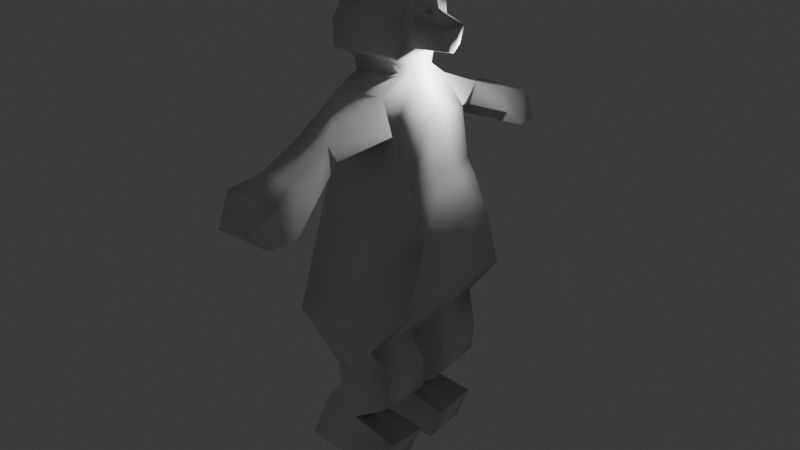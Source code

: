 # Source: bear.blend  (saved by Blender 4.2.66; exported with 4.5.12 LTS)
import bpy
from mathutils import Matrix  # noqa: F401  (used for matrix-valued properties, if any)

bpy.ops.wm.read_factory_settings(use_empty=True)
scene = bpy.context.scene
scene.name = 'Scene'

# ---- collections
col_collection = bpy.data.collections.new('Collection'); scene.collection.children.link(col_collection)

# ---- world
world_world = bpy.data.worlds.new('World'); scene.world = world_world
world_world.use_nodes = True; world_world.node_tree.nodes.clear()
_N = world_world.node_tree.nodes; _L = world_world.node_tree.links
n0 = _N.new('ShaderNodeOutputWorld'); n0.name = 'World Output'; n0.location = (300, 300)
n1 = _N.new('ShaderNodeBackground'); n1.name = 'Background'; n1.location = (10, 300)
n1.inputs[0].default_value = (0.05088, 0.05088, 0.05088, 1.0)
_L.new(n1.outputs[0], n0.inputs[0])
n0.is_active_output = True
world_world.color = (0.05088, 0.05088, 0.05088)
world_world.sun_shadow_jitter_overblur = 0.0

# ---- lights
light_light = bpy.data.lights.new('Light', 'POINT')
light_light.energy = 1000.0
light_light.shadow_soft_size = 0.1

# ---- meshes
me_cube_001 = bpy.data.meshes.new('Cube.001')
me_cube_001.from_pydata([(-0.7607, 2.245, -1.44), (-0.436, 0.6236, 0.9351), (1.641, 2.486, -1.33), (1.308, 0.6818, 0.9998), (-0.4981, 1.379, 0.8265), (-0.7726, 1.61, 0.5719), (-0.7998, 1.406, 0.1503), (-0.8833, 1.493, 0.01645), (-1.029, 1.689, -0.3103), (-1.605, 2.175, -1.28), (1.229, 1.398, 0.8582), (1.787, 1.617, 0.5847), (2.204, 1.386, 0.1622), (2.467, 1.414, 0.03541), (2.896, 1.5, -0.2767), (2.872, 2.249, -0.8882), (-0.4981, 1.379, 0.8265), (-0.7726, 1.61, 0.5719), (1.229, 1.398, 0.8582), (1.787, 1.617, 0.5847), (-0.1625, 3.374, 0.6054), (-0.07282, 3.023, 0.4542), (0.9782, 3.374, 0.6057), (0.913, 2.961, 0.4314), (-0.1632, 4.819, 0.4376), (-0.5103, 4.443, 0.2574), (0.9775, 4.819, 0.4379), (1.458, 4.444, 0.2562), (-0.164, 6.41, 0.1724), (-0.5733, 6.127, 0.05907), (0.9767, 6.41, 0.1727), (1.395, 6.127, 0.05788), (-0.9039, 5.102, 0.0483), (1.546, 5.184, 0.07288), (-0.5412, 5.732, 0.3615), (1.313, 5.731, 0.362), (-0.4237, 0.7104, 1.037), (1.308, 0.7594, 1.082), (-0.1412, 0.9169, 1.695), (1.278, 0.492, 1.709), (1.356, 0.9063, 1.127), (1.588, 1.107, 1.196), (1.649, 0.9173, 1.46), (1.599, 0.5717, 1.636), (-0.4192, 1.235, 1.611), (-0.5919, 1.421, 1.404), (-0.5281, 1.464, 1.183), (-0.4037, 0.8905, 1.104), (-0.7607, 0.7153, -1.431), (-0.4321, 0.2757, 0.9361), (1.605, 0.5569, -1.36), (1.345, 0.2882, 1.009), (2.872, 0.5824, -0.8678), (2.951, 0.3198, -0.263), (2.576, 0.3363, 0.05377), (2.334, 0.3374, 0.1862), (2.069, 0.2898, 0.657), (1.458, 0.2898, 0.9169), (-1.605, 0.7456, -1.272), (-1.029, 0.3327, -0.3142), (-0.8833, 0.2808, 0.01472), (-0.7998, 0.2751, 0.1503), (-0.7726, 0.2751, 0.5719), (-0.4871, 0.2756, 0.8293), (-0.4212, 0.2753, 1.038), (1.348, 0.2845, 1.092), (-0.1412, 0.2751, 1.695), (1.278, 0.2751, 1.709), (-0.4037, 0.2751, 1.104), (-0.4748, 0.2751, 1.193), (-0.5556, 0.2751, 1.41), (-0.4192, 0.2751, 1.611), (1.41, 0.2814, 1.142), (1.632, 0.45, 1.215), (1.685, 0.5072, 1.488), (1.599, 0.2751, 1.636), (2.509, 0.4513, 1.245), (2.674, 0.4145, 1.408), (1.601, 0.9345, 1.553), (-0.4874, 1.27, 1.511), (1.675, 0.3396, 1.556), (-0.4874, 0.2751, 1.511), (2.852, 0.0, 1.431), (1.812, 0.0, 1.488), (-0.5556, 0.2751, 1.41), (1.656, 0.0, 1.574), (1.59, 0.0, 1.646), (1.308, 0.0, 1.688), (2.634, 0.0, 1.204), (1.673, 0.0, 1.195), (1.451, 0.0, 1.128), (1.392, 0.0, 1.082), (-0.02894, 0.0, 1.685), (-0.5511, 0.0, 1.644), (-0.1446, 0.6493, 1.591), (0.1446, 0.6493, 1.591), (-0.1446, 1.408, 1.667), (-0.1446, 1.268, 1.807), (0.1446, 1.268, 1.807), (0.1446, 1.408, 1.667), (-0.1446, 0.7356, 1.807), (-0.1446, 0.6493, 1.72), (0.1446, 0.6493, 1.72), (0.1446, 0.7356, 1.807), (-0.1446, 1.353, 1.591), (-0.1446, 1.408, 1.647), (0.1446, 1.408, 1.647), (0.1446, 1.353, 1.591), (-0.4942, 0.0, 1.511), (-0.5843, 0.0, 1.392), (-0.4748, 0.2751, 1.193), (-0.5217, 0.0, 1.206), (-0.4412, 0.0, 1.1), (-0.4747, 0.0, 1.037), (-0.5986, 0.0, 0.9394), (-0.6584, 0.0, 0.8334), (-0.911, 0.0, 0.5702), (-0.7905, 0.0, 0.1438), (-0.8608, 0.0, 0.02867), (-1.012, 0.0, -0.3129), (-1.588, 0.0, -1.266), (1.504, 0.0, 1.012), (1.532, 0.0, 0.9185), (2.135, 0.0, 0.6421), (2.401, 0.0, 0.1611), (2.638, 0.0, 0.03448), (3.074, 0.0, -0.3077), (2.876, 0.0, -0.8574), (1.599, 0.0, -1.368), (1.915, 2.289, -1.933), (-0.04117, 2.042, -1.912), (1.88, 0.2936, -1.989), (-0.04121, 0.4625, -1.92), (-0.8307, 1.983, -2.698), (-1.678, 1.749, -2.732), (-0.8659, 0.5494, -2.74), (-1.685, 0.5908, -2.732), (2.13, 0.462, -1.657), (2.165, 2.1, -1.615), (-0.1868, 0.4755, -1.715), (-0.1885, 1.995, -1.712), (-1.063, 1.643, -2.257), (-1.064, 0.6535, -2.26), (0.3601, 1.86, -2.271), (0.3234, 0.6235, -2.316), (1.568, 0.5961, -2.746), (1.603, 2.042, -2.704), (2.087, 1.987, -2.347), (2.051, 0.5098, -2.391), (-0.51, 0.0, -1.332)], [(70, 84), (69, 110)], [(63, 49, 1, 4), (4, 1, 3, 10), (3, 1, 36, 37), (0, 9, 15, 2), (9, 8, 14, 15), (8, 7, 13, 14), (7, 6, 12, 13), (6, 5, 11, 12), (10, 11, 19, 18), (48, 58, 9, 0), (58, 59, 8, 9), (59, 60, 7, 8), (60, 61, 6, 7), (61, 62, 5, 6), (62, 63, 4, 5), (19, 17, 21, 23), (5, 4, 16, 17), (11, 5, 17, 19), (4, 10, 18, 16), (20, 22, 26, 24), (17, 16, 20, 21), (16, 18, 22, 20), (18, 19, 23, 22), (33, 32, 29, 31), (22, 23, 27, 26), (23, 21, 25, 27), (21, 20, 24, 25), (29, 28, 30, 31), (32, 34, 28, 29), (34, 35, 30, 28), (35, 33, 31, 30), (26, 27, 33, 35), (24, 26, 35, 34), (25, 24, 34, 32), (27, 25, 32, 33), (75, 43, 39, 67), (51, 3, 37, 65), (43, 44, 38, 39), (37, 36, 47, 40), (40, 47, 46, 41), (41, 46, 45, 42), (78, 79, 44, 43), (65, 37, 40, 72), (72, 40, 41, 73), (73, 41, 42, 74), (80, 78, 43, 75), (79, 81, 71, 44), (46, 69, 70, 45), (47, 68, 69, 46), (36, 64, 68, 47), (44, 71, 66, 38), (39, 38, 66, 67), (1, 49, 64, 36), (11, 10, 57, 56), (12, 11, 56, 55), (13, 12, 55, 54), (14, 13, 54, 53), (15, 14, 53, 52), (2, 15, 52, 50), (138, 137, 131, 129), (10, 3, 51, 57), (73, 74, 77, 76), (45, 70, 81, 79), (74, 42, 78, 80), (42, 45, 79, 78), (67, 87, 86, 75), (86, 85, 80, 75), (85, 83, 74, 80), (83, 82, 77, 74), (88, 76, 77, 82), (73, 89, 83, 74), (90, 72, 73, 89), (91, 65, 72, 90), (88, 89, 73, 76), (92, 87, 67, 66), (103, 100, 97, 98), (94, 101, 102, 95), (106, 99, 96, 105), (98, 97, 96, 99), (95, 102, 103, 98, 99, 106, 107), (100, 103, 102, 101), (94, 95, 107, 104), (104, 107, 106, 105), (104, 105, 96, 97, 100, 101, 94), (93, 92, 66, 71), (108, 93, 71, 81), (108, 81, 84, 109), (109, 84, 110, 111), (111, 110, 68, 112), (113, 112, 68, 64), (114, 113, 64, 49), (63, 115, 114, 49), (62, 116, 115, 63), (61, 117, 116, 62), (60, 118, 117, 61), (59, 119, 118, 60), (58, 120, 119, 59), (121, 51, 65, 91), (57, 51, 121, 122), (56, 57, 122, 123), (55, 56, 123, 124), (54, 55, 124, 125), (53, 54, 125, 126), (52, 53, 126, 127), (50, 52, 127, 128), (142, 141, 134, 136), (137, 139, 132, 131), (139, 140, 130, 132), (140, 138, 129, 130), (134, 133, 135, 136), (141, 143, 133, 134), (144, 142, 136, 135), (135, 133, 146, 145), (0, 2, 138, 140), (48, 0, 140, 139), (50, 48, 139, 137), (2, 50, 137, 138), (129, 131, 144, 143), (131, 132, 142, 144), (130, 129, 143, 141), (132, 130, 141, 142), (147, 148, 145, 146), (144, 135, 145, 148), (133, 143, 147, 146), (143, 144, 148, 147), (48, 149, 120, 58), (48, 50, 128, 149)])
me_cube_001.polygons.foreach_set('use_smooth', [True] * 127)
_uv = me_cube_001.uv_layers.new(name='UVMap')
_uv.uv.foreach_set('vector', [0.5893, 0.125, 0.625, 0.125, 0.625, 0.25, 0.5893, 0.25, 0.5893, 0.25, 0.625, 0.25, 0.625, 0.5, 0.5893, 0.5, 0.625, 0.5, 0.625, 0.25, 0.625, 0.25, 0.625, 0.5, 0.375, 0.25, 0.4107, 0.25, 0.4107, 0.5, 0.375, 0.5, 0.4107, 0.25, 0.4464, 0.25, 0.4464, 0.5, 0.4107, 0.5, 0.4464, 0.25, 0.4821, 0.25, 0.4821, 0.5, 0.4464, 0.5, 0.4821, 0.25, 0.5179, 0.25, 0.5179, 0.5, 0.4821, 0.5, 0.5179, 0.25, 0.5536, 0.25, 0.5536, 0.5, 0.5179, 0.5, 0.5893, 0.5, 0.5536, 0.5, 0.5536, 0.5, 0.5893, 0.5, 0.375, 0.125, 0.4107, 0.125, 0.4107, 0.25, 0.375, 0.25, 0.4107, 0.125, 0.4464, 0.125, 0.4464, 0.25, 0.4107, 0.25, 0.4464, 0.125, 0.4821, 0.125, 0.4821, 0.25, 0.4464, 0.25, 0.4821, 0.125, 0.5179, 0.125, 0.5179, 0.25, 0.4821, 0.25, 0.5179, 0.125, 0.5536, 0.125, 0.5536, 0.25, 0.5179, 0.25, 0.5536, 0.125, 0.5893, 0.125, 0.5893, 0.25, 0.5536, 0.25, 0.5536, 0.5, 0.5536, 0.25, 0.5536, 0.25, 0.5536, 0.5, 0.5536, 0.25, 0.5893, 0.25, 0.5893, 0.25, 0.5536, 0.25, 0.5536, 0.5, 0.5536, 0.25, 0.5536, 0.25, 0.5536, 0.5, 0.5893, 0.25, 0.5893, 0.5, 0.5893, 0.5, 0.5893, 0.25, 0.5893, 0.25, 0.5893, 0.5, 0.5893, 0.5, 0.5893, 0.25, 0.5536, 0.25, 0.5893, 0.25, 0.5893, 0.25, 0.5536, 0.25, 0.5893, 0.25, 0.5893, 0.5, 0.5893, 0.5, 0.5893, 0.25, 0.5893, 0.5, 0.5536, 0.5, 0.5536, 0.5, 0.5893, 0.5, 0.5536, 0.5, 0.5536, 0.25, 0.5536, 0.25, 0.5536, 0.5, 0.5893, 0.5, 0.5536, 0.5, 0.5536, 0.5, 0.5893, 0.5, 0.5536, 0.5, 0.5536, 0.25, 0.5536, 0.25, 0.5536, 0.5, 0.5536, 0.25, 0.5893, 0.25, 0.5893, 0.25, 0.5536, 0.25, 0.5536, 0.25, 0.5893, 0.25, 0.5893, 0.5, 0.5536, 0.5, 0.5536, 0.25, 0.5893, 0.25, 0.5893, 0.25, 0.5536, 0.25, 0.5893, 0.25, 0.5893, 0.5, 0.5893, 0.5, 0.5893, 0.25, 0.5893, 0.5, 0.5536, 0.5, 0.5536, 0.5, 0.5893, 0.5, 0.5893, 0.5, 0.5536, 0.5, 0.5536, 0.5, 0.5893, 0.5, 0.5893, 0.25, 0.5893, 0.5, 0.5893, 0.5, 0.5893, 0.25, 0.5536, 0.25, 0.5893, 0.25, 0.5893, 0.25, 0.5536, 0.25, 0.5536, 0.5, 0.5536, 0.25, 0.5536, 0.25, 0.5536, 0.5, 0.625, 0.625, 0.625, 0.5, 0.625, 0.5, 0.625, 0.625, 0.625, 0.625, 0.625, 0.5, 0.625, 0.5, 0.625, 0.625, 0.625, 0.5, 0.625, 0.25, 0.625, 0.25, 0.625, 0.5, 0.625, 0.5, 0.625, 0.25, 0.625, 0.25, 0.625, 0.5, 0.625, 0.5, 0.625, 0.25, 0.625, 0.25, 0.625, 0.5, 0.625, 0.5, 0.625, 0.25, 0.625, 0.25, 0.625, 0.5, 0.625, 0.5, 0.625, 0.25, 0.625, 0.25, 0.625, 0.5, 0.625, 0.625, 0.625, 0.5, 0.625, 0.5, 0.625, 0.625, 0.625, 0.625, 0.625, 0.5, 0.625, 0.5, 0.625, 0.625, 0.625, 0.625, 0.625, 0.5, 0.625, 0.5, 0.625, 0.625, 0.625, 0.625, 0.625, 0.5, 0.625, 0.5, 0.625, 0.625, 0.625, 0.25, 0.625, 0.125, 0.625, 0.125, 0.625, 0.25, 0.625, 0.25, 0.625, 0.125, 0.625, 0.125, 0.625, 0.25, 0.625, 0.25, 0.625, 0.125, 0.625, 0.125, 0.625, 0.25, 0.625, 0.25, 0.625, 0.125, 0.625, 0.125, 0.625, 0.25, 0.625, 0.25, 0.625, 0.125, 0.625, 0.125, 0.625, 0.25, 0.625, 0.5, 0.875, 0.5, 0.875, 0.625, 0.625, 0.625, 0.625, 0.25, 0.625, 0.125, 0.625, 0.125, 0.625, 0.25, 0.5536, 0.5, 0.5893, 0.5, 0.5893, 0.625, 0.5536, 0.625, 0.5179, 0.5, 0.5536, 0.5, 0.5536, 0.625, 0.5179, 0.625, 0.4821, 0.5, 0.5179, 0.5, 0.5179, 0.625, 0.4821, 0.625, 0.4464, 0.5, 0.4821, 0.5, 0.4821, 0.625, 0.4464, 0.625, 0.4107, 0.5, 0.4464, 0.5, 0.4464, 0.625, 0.4107, 0.625, 0.375, 0.5, 0.4107, 0.5, 0.4107, 0.625, 0.375, 0.625, 0.375, 0.5, 0.375, 0.625, 0.375, 0.625, 0.375, 0.5, 0.5893, 0.5, 0.625, 0.5, 0.625, 0.625, 0.5893, 0.625, 0.625, 0.625, 0.625, 0.625, 0.625, 0.625, 0.625, 0.625, 0.625, 0.25, 0.625, 0.125, 0.625, 0.125, 0.625, 0.25, 0.625, 0.625, 0.625, 0.5, 0.625, 0.5, 0.625, 0.625, 0.625, 0.5, 0.625, 0.25, 0.625, 0.25, 0.625, 0.5, 0.625, 0.625, 0.0, 0.0, 0.0, 0.0, 0.625, 0.625, 0.0, 0.0, 0.0, 0.0, 0.625, 0.625, 0.625, 0.625, 0.0, 0.0, 0.0, 0.0, 0.625, 0.625, 0.625, 0.625, 0.0, 0.0, 0.0, 0.0, 0.625, 0.625, 0.625, 0.625, 0.0, 0.0, 0.625, 0.625, 0.625, 0.625, 0.0, 0.0, 0.625, 0.625, 0.0, 0.0, 0.0, 0.0, 0.625, 0.625, 0.0, 0.0, 0.625, 0.625, 0.625, 0.625, 0.0, 0.0, 0.0, 0.0, 0.625, 0.625, 0.625, 0.625, 0.0, 0.0, 0.0, 0.0, 0.0, 0.0, 0.625, 0.625, 0.625, 0.625, 0.0, 0.0, 0.0, 0.0, 0.625, 0.625, 0.875, 0.625, 0.625, 0.5284, 0.875, 0.5284, 0.875, 0.7039, 0.625, 0.7039, 0.375, 0.25, 0.5247, 0.25, 0.5247, 0.5, 0.375, 0.5, 0.4393, 0.75, 0.4624, 0.75, 0.4624, 1.0, 0.4393, 1.0, 0.625, 0.75, 0.625, 1.0, 0.4624, 1.0, 0.4624, 0.75, 0.375, 0.5, 0.5247, 0.5, 0.625, 0.5284, 0.625, 0.7039, 0.4624, 0.75, 0.4393, 0.75, 0.375, 0.7318, 0.625, 0.25, 0.625, 0.5, 0.5247, 0.5, 0.5247, 0.25, 0.125, 0.5, 0.375, 0.5, 0.375, 0.7318, 0.125, 0.7318, 0.125, 0.7318, 0.375, 0.7318, 0.375, 0.75, 0.125, 0.75, 0.375, 0.01824, 0.4393, 0.0, 0.4624, 0.0, 0.625, 0.04609, 0.625, 0.2216, 0.5247, 0.25, 0.375, 0.25, 0.0, 0.0, 0.0, 0.0, 0.875, 0.625, 0.625, 0.125, 0.0, 0.0, 0.0, 0.0, 0.625, 0.125, 0.625, 0.125, 0.0, 0.0, 0.625, 0.125, 0.0, 0.0, 0.0, 0.0, 0.0, 0.0, 0.0, 0.0, 0.0, 0.0, 0.0, 0.0, 0.0, 0.0, 0.0, 0.0, 0.0, 0.0, 0.0, 0.0, 0.0, 0.0, 0.0, 0.0, 0.0, 0.0, 0.625, 0.125, 0.0, 0.0, 0.0, 0.0, 0.625, 0.125, 0.625, 0.125, 0.5893, 0.125, 0.0, 0.0, 0.0, 0.0, 0.625, 0.125, 0.5536, 0.125, 0.0, 0.0, 0.0, 0.0, 0.5893, 0.125, 0.5179, 0.125, 0.0, 0.0, 0.0, 0.0, 0.5536, 0.125, 0.4821, 0.125, 0.0, 0.0, 0.0, 0.0, 0.5179, 0.125, 0.4464, 0.125, 0.0, 0.0, 0.0, 0.0, 0.4821, 0.125, 0.4107, 0.125, 0.0, 0.0, 0.0, 0.0, 0.4464, 0.125, 0.0, 0.0, 0.625, 0.625, 0.625, 0.625, 0.0, 0.0, 0.5893, 0.625, 0.625, 0.625, 0.0, 0.0, 0.0, 0.0, 0.5536, 0.625, 0.5893, 0.625, 0.0, 0.0, 0.0, 0.0, 0.5179, 0.625, 0.5536, 0.625, 0.0, 0.0, 0.0, 0.0, 0.4821, 0.625, 0.5179, 0.625, 0.0, 0.0, 0.0, 0.0, 0.4464, 0.625, 0.4821, 0.625, 0.0, 0.0, 0.0, 0.0, 0.4107, 0.625, 0.4464, 0.625, 0.0, 0.0, 0.0, 0.0, 0.375, 0.625, 0.4107, 0.625, 0.0, 0.0, 0.0, 0.0, 0.375, 0.125, 0.375, 0.25, 0.375, 0.25, 0.375, 0.125, 0.0, 0.0, 0.0, 0.0, 0.0, 0.0, 0.0, 0.0, 0.375, 0.125, 0.375, 0.25, 0.375, 0.25, 0.375, 0.125, 0.375, 0.25, 0.375, 0.5, 0.375, 0.5, 0.375, 0.25, 0.125, 0.5, 0.375, 0.5, 0.375, 0.625, 0.125, 0.625, 0.375, 0.25, 0.375, 0.5, 0.375, 0.5, 0.375, 0.25, 0.0, 0.0, 0.0, 0.0, 0.0, 0.0, 0.0, 0.0, 0.375, 0.625, 0.375, 0.5, 0.375, 0.5, 0.375, 0.625, 0.375, 0.25, 0.375, 0.5, 0.375, 0.5, 0.375, 0.25, 0.375, 0.125, 0.375, 0.25, 0.375, 0.25, 0.375, 0.125, 0.0, 0.0, 0.0, 0.0, 0.0, 0.0, 0.0, 0.0, 0.375, 0.5, 0.375, 0.625, 0.375, 0.625, 0.375, 0.5, 0.375, 0.5, 0.375, 0.625, 0.375, 0.625, 0.375, 0.5, 0.0, 0.0, 0.0, 0.0, 0.0, 0.0, 0.0, 0.0, 0.375, 0.25, 0.375, 0.5, 0.375, 0.5, 0.375, 0.25, 0.375, 0.125, 0.375, 0.25, 0.375, 0.25, 0.375, 0.125, 0.375, 0.5, 0.375, 0.625, 0.375, 0.625, 0.375, 0.5, 0.0, 0.0, 0.0, 0.0, 0.0, 0.0, 0.0, 0.0, 0.375, 0.5, 0.375, 0.5, 0.375, 0.5, 0.375, 0.5, 0.375, 0.5, 0.375, 0.625, 0.375, 0.625, 0.375, 0.5, 0.375, 0.125, 0.0, 0.0, 0.0, 0.0, 0.4107, 0.125, 0.375, 0.125, 0.375, 0.625, 0.0, 0.0, 0.0, 0.0])
me_cube_001.update()
arm_armature = bpy.data.armatures.new('Armature')  # bones are not reproduced

# ---- objects
ob_light = bpy.data.objects.new('Light', light_light)
ob_armature = bpy.data.objects.new('Armature', arm_armature)
ob_cube = bpy.data.objects.new('Cube', me_cube_001)

# ---- transforms, parenting, visibility, modifiers, constraints
ob_light.location = (4.076, 1.005, 5.904)
ob_light.rotation_euler = (0.6503, 0.05522, 1.866)
ob_light.lock_rotations_4d = False
ob_light.empty_display_type = 'ARROWS'
ob_light.color = (0.0, 0.0, 0.0, 0.0)
ob_light.lineart.crease_threshold = 0.0
ob_armature.location = (0.0, 0.0, 0.0)
ob_armature.show_in_front = True
ob_cube.location = (0.0, 0.0, 0.0)
ob_cube.scale = (1.567, -1.598, 5.637)
_m = ob_cube.modifiers.new('Mirror', 'MIRROR')
_m.use_axis = (False, True, False)
_m.use_clip = True

# ---- collection membership
col_collection.objects.link(ob_light)
col_collection.objects.link(ob_armature)
col_collection.objects.link(ob_cube)

# ---- scene / render settings (as saved in the file)
scene.frame_start = 1; scene.frame_end = 100; scene.frame_set(29)
scene.render.engine = 'BLENDER_EEVEE_NEXT'
bpy.context.view_layer.update()

# ---- added for rendering (the .blend has no active camera): camera
cam_auto = bpy.data.cameras.new('AutoCamera')
cam_auto.lens = 50.0
cam_auto.sensor_width = 36.0
cam_auto.clip_end = 1000.0
ob_auto_camera = bpy.data.objects.new('AutoCamera', cam_auto)
scene.collection.objects.link(ob_auto_camera)
ob_auto_camera.location = (32.2399, -37.3817, 22.2743)
ob_auto_camera.rotation_euler = (1.09748, -7.21219e-08, 0.694738)
scene.camera = ob_auto_camera
bpy.context.view_layer.update()
